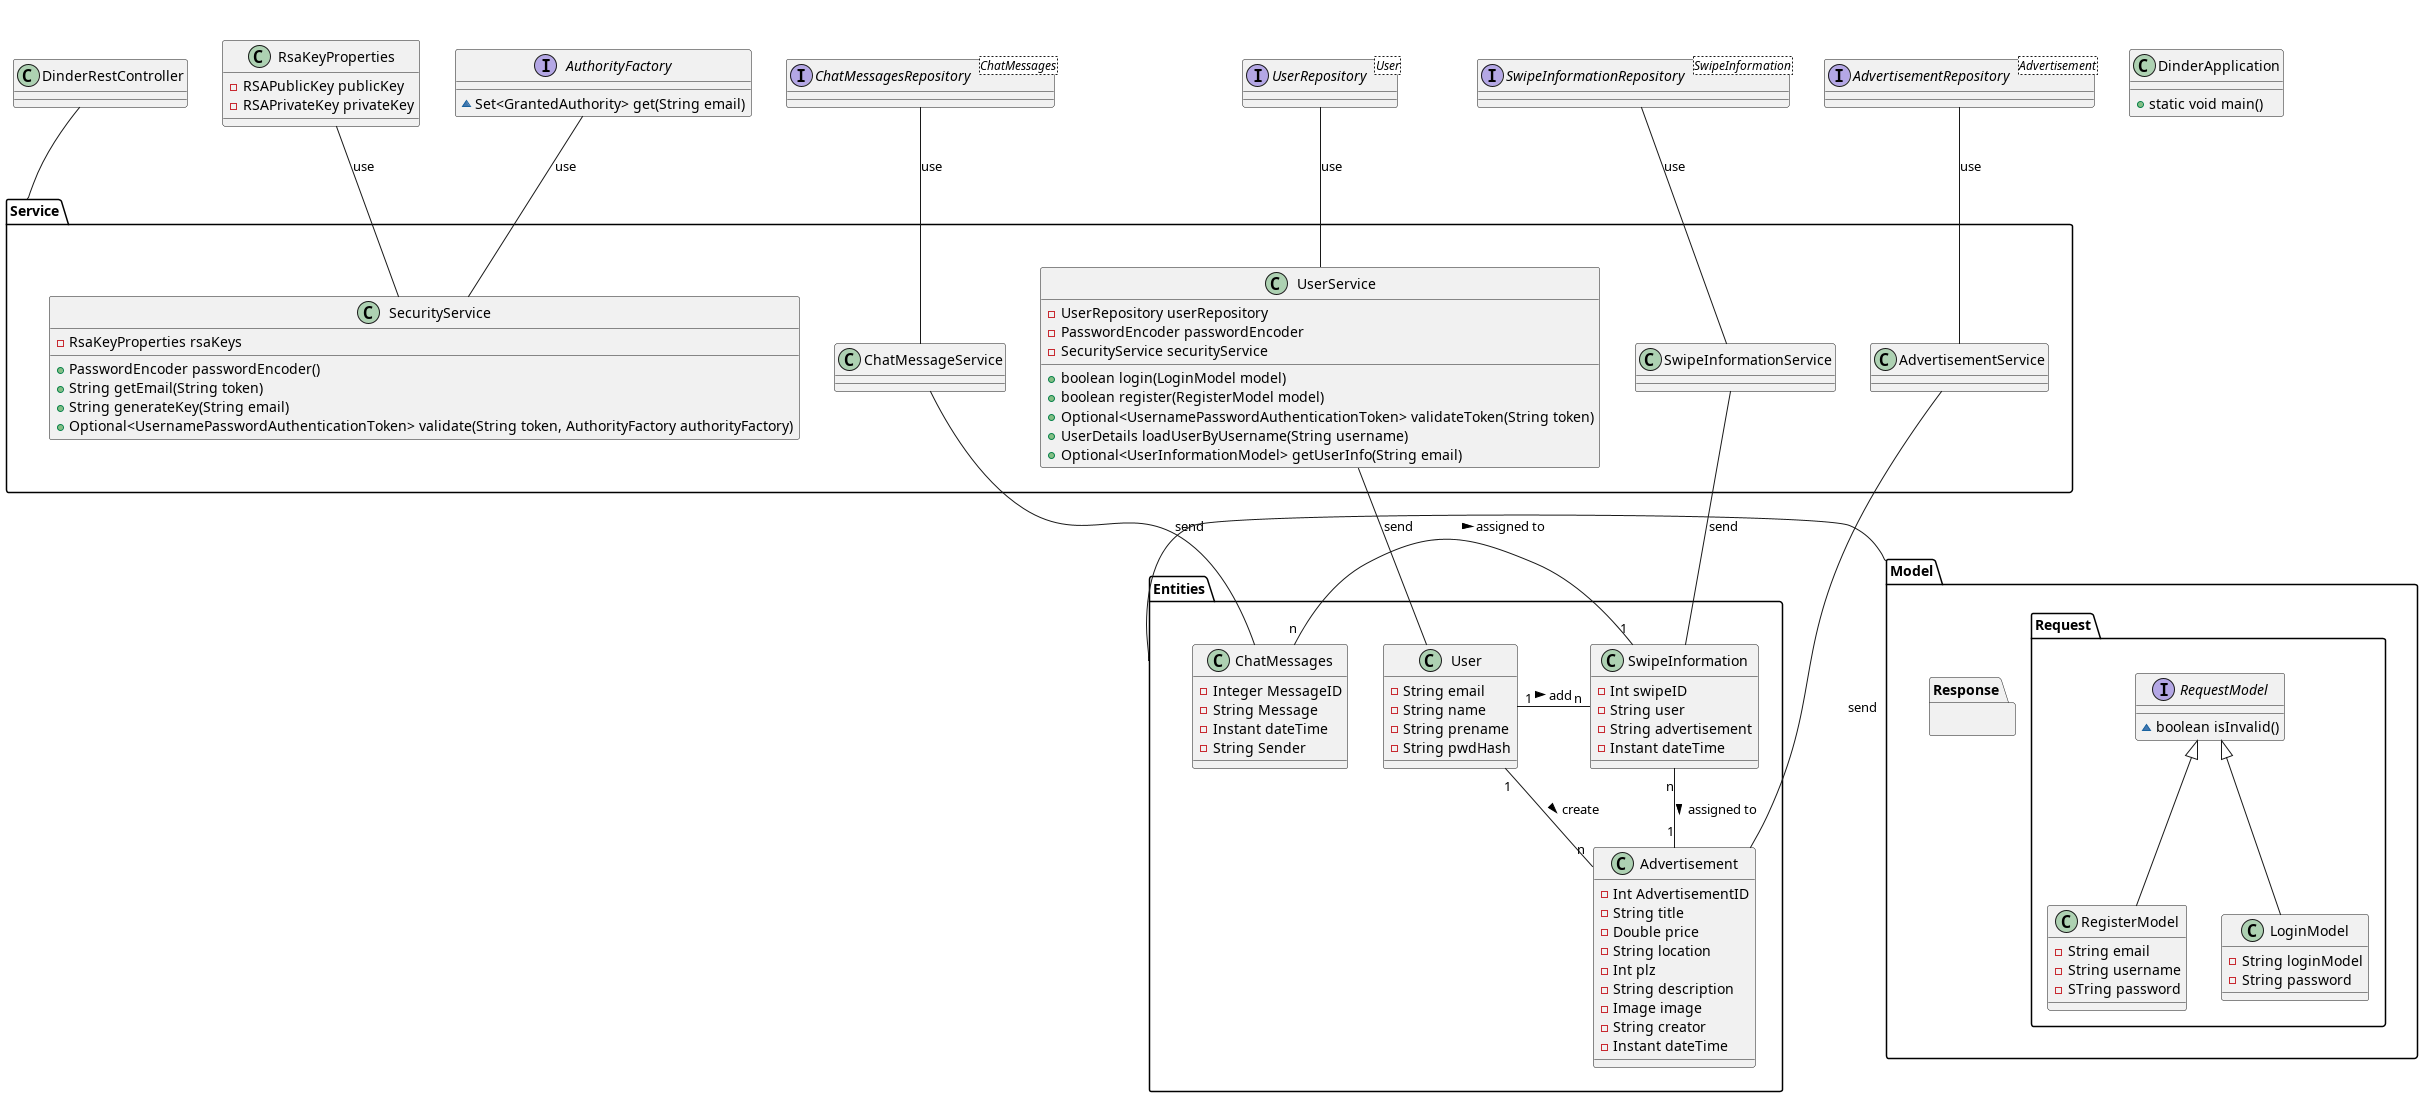

The diagram above was rendered by PlantUML. Its source (embedded in the PNG):
@startuml

Class DinderApplication {
+static void main()
}

Package Entities{
Class User {
-String email
-String name
-String prename
-String pwdHash
}

Class ChatMessages {
-Integer MessageID
-String Message
-Instant dateTime
-String Sender
}

Class Advertisement {
-Int AdvertisementID
-String title
-Double price
-String location
-Int plz
-String description
-Image image
-String creator
-Instant dateTime
}

Class SwipeInformation {
-Int swipeID
-String user
-String advertisement
-Instant dateTime
}
}
SwipeInformation "1" - "n" ChatMessages : assigned to <
User "1" -d- "n" Advertisement : create >
User "1" - "n" SwipeInformation : add >
SwipeInformation "n" -d- "1" Advertisement : assigned to >

Class DinderRestController

Package Service{
Class UserService{
-UserRepository userRepository
-PasswordEncoder passwordEncoder
-SecurityService securityService
+boolean login(LoginModel model)
+boolean register(RegisterModel model)
+Optional<UsernamePasswordAuthenticationToken> validateToken(String token)
+UserDetails loadUserByUsername(String username)
+Optional<UserInformationModel> getUserInfo(String email)
}
Class ChatMessageService
Class AdvertisementService
Class SwipeInformationService
Class SecurityService{
-RsaKeyProperties rsaKeys
+PasswordEncoder passwordEncoder()
+String getEmail(String token)
+String generateKey(String email)
+Optional<UsernamePasswordAuthenticationToken> validate(String token, AuthorityFactory authorityFactory)
}
}
Class RsaKeyProperties{
-RSAPublicKey publicKey
-RSAPrivateKey privateKey
}
DinderRestController -left- Service

Interface UserRepository<User>
Interface ChatMessagesRepository<ChatMessages>
Interface SwipeInformationRepository<SwipeInformation>
Interface AdvertisementRepository<Advertisement>
Interface AuthorityFactory{
~Set<GrantedAuthority> get(String email)
}

UserService -u- UserRepository : use
ChatMessageService -u- ChatMessagesRepository : use
SwipeInformationService -u- SwipeInformationRepository : use
AdvertisementService -u- AdvertisementRepository : use

RsaKeyProperties - SecurityService : use
AuthorityFactory - SecurityService : use

UserService -d- User : send
SwipeInformationService -d- SwipeInformation : send
ChatMessageService -d- ChatMessages : send
AdvertisementService -d- Advertisement : send

DinderRestController -right[hidden]- AdvertisementRepository
DinderRestController -right[hidden]- ChatMessagesRepository
SwipeInformationService -left[hidden]- SecurityService
RsaKeyProperties -left[hidden]- DinderRestController
AuthorityFactory-left[hidden]- DinderRestController

Package Model{
Package Request{
Interface RequestModel{
~boolean isInvalid()
}
Class LoginModel{
-String loginModel
-String password
}
Class RegisterModel{
-String email
-String username
-STring password
}
}
Package Response{

}
}
RequestModel <|-- LoginModel
RequestModel <|-- RegisterModel
Model -left- Entities
@enduml